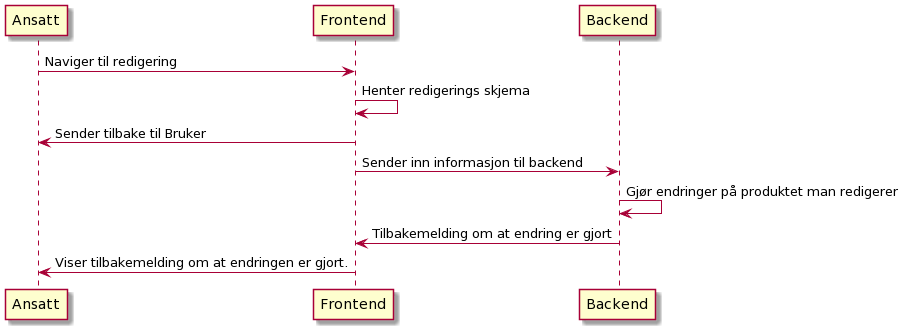

The diagram above was rendered by PlantUML. Its source (embedded in the PNG):
@startuml
Ansatt -> Frontend : Naviger til redigering
Frontend -> Frontend : Henter redigerings skjema
Frontend -> Ansatt : Sender tilbake til Bruker
Frontend -> Backend : Sender inn informasjon til backend
Backend -> Backend : Gjør endringer på produktet man redigerer
Backend -> Frontend : Tilbakemelding om at endring er gjort
Frontend -> Ansatt : Viser tilbakemelding om at endringen er gjort.
@enduml